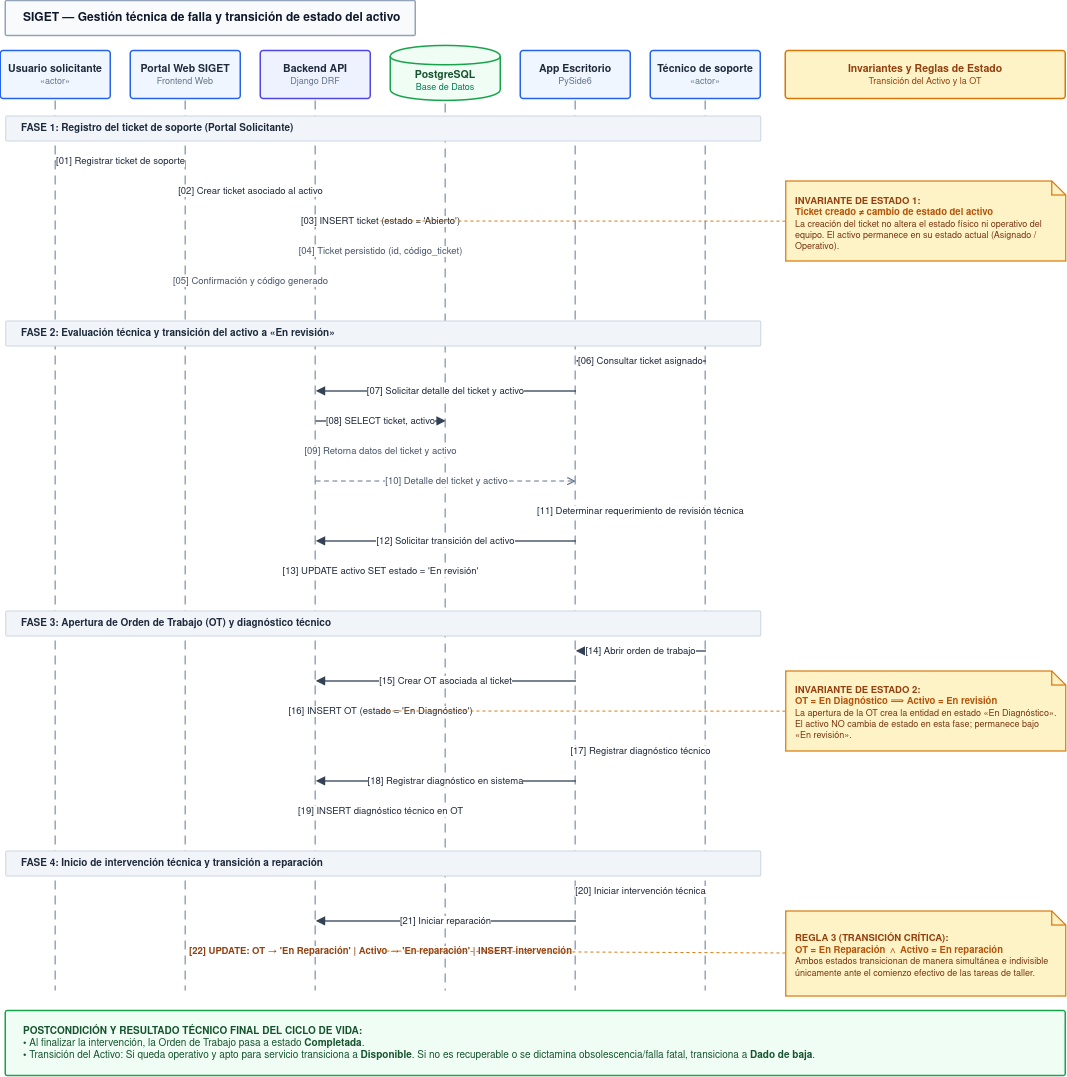

The diagram above was exported from draw.io. Its source (the exported page's mxGraphModel, read from the mxfile embedded in the PNG):
<mxGraphModel dx="1522" dy="861" grid="1" gridSize="10" guides="1" tooltips="1" connect="1" arrows="1" fold="1" page="1" pageScale="1" pageWidth="850" pageHeight="1100" math="0" shadow="0">
  <root>
    <mxCell id="0" />
    <mxCell id="1" parent="0" />
    <mxCell id="titulo" parent="1" style="rounded=1;arcSize=4;whiteSpace=wrap;html=1;align=left;spacingLeft=16;verticalAlign=middle;fontSize=12;fontFamily=Helvetica;fillColor=#F8FAFC;strokeColor=#94A3B8;strokeWidth=1.5;fontColor=#0F172A;" value="&lt;b&gt;SIGET — Gestión técnica de falla y transición de estado del activo&lt;/b&gt;" vertex="1">
      <mxGeometry height="35" width="410" x="20" y="15" as="geometry" />
    </mxCell>
    <mxCell id="usuario" parent="1" style="rounded=1;arcSize=6;whiteSpace=wrap;html=1;align=center;verticalAlign=middle;fontSize=10.5;fontFamily=Helvetica;fontStyle=1;fillColor=#EFF6FF;strokeColor=#2563EB;strokeWidth=1.5;fontColor=#1E293B;" value="Usuario solicitante&#10;&lt;span style=&quot;font-size:9px; font-weight:normal; color:#64748B;&quot;&gt;«actor»&lt;/span&gt;" vertex="1">
      <mxGeometry height="48" width="110" x="15" y="65" as="geometry" />
    </mxCell>
    <mxCell id="web" parent="1" style="rounded=1;arcSize=6;whiteSpace=wrap;html=1;align=center;verticalAlign=middle;fontSize=10.5;fontFamily=Helvetica;fontStyle=1;fillColor=#EFF6FF;strokeColor=#2563EB;strokeWidth=1.5;fontColor=#1E293B;" value="Portal Web SIGET&#10;&lt;span style=&quot;font-size:9px; font-weight:normal; color:#64748B;&quot;&gt;Frontend Web&lt;/span&gt;" vertex="1">
      <mxGeometry height="48" width="110" x="145" y="65" as="geometry" />
    </mxCell>
    <mxCell id="backend" parent="1" style="rounded=1;arcSize=6;whiteSpace=wrap;html=1;align=center;verticalAlign=middle;fontSize=10.5;fontFamily=Helvetica;fontStyle=1;fillColor=#EEF2FF;strokeColor=#4F46E5;strokeWidth=1.5;fontColor=#1E293B;" value="Backend API&#10;&lt;span style=&quot;font-size:9px; font-weight:normal; color:#64748B;&quot;&gt;Django DRF&lt;/span&gt;" vertex="1">
      <mxGeometry height="48" width="110" x="275" y="65" as="geometry" />
    </mxCell>
    <mxCell id="db" parent="1" style="shape=cylinder;whiteSpace=wrap;html=1;boundedLbl=1;backgroundOutline=1;align=center;verticalAlign=middle;fontSize=10.5;fontFamily=Helvetica;fontStyle=1;fillColor=#F0FDF4;strokeColor=#16A34A;strokeWidth=1.5;fontColor=#14532D;" value="PostgreSQL&#10;&lt;span style=&quot;font-size:9px; font-weight:normal; color:#047857;&quot;&gt;Base de Datos&lt;/span&gt;" vertex="1">
      <mxGeometry height="55" width="110" x="405" y="60" as="geometry" />
    </mxCell>
    <mxCell id="desktop" parent="1" style="rounded=1;arcSize=6;whiteSpace=wrap;html=1;align=center;verticalAlign=middle;fontSize=10.5;fontFamily=Helvetica;fontStyle=1;fillColor=#EFF6FF;strokeColor=#2563EB;strokeWidth=1.5;fontColor=#1E293B;" value="App Escritorio&#10;&lt;span style=&quot;font-size:9px; font-weight:normal; color:#64748B;&quot;&gt;PySide6&lt;/span&gt;" vertex="1">
      <mxGeometry height="48" width="110" x="535" y="65" as="geometry" />
    </mxCell>
    <mxCell id="tecnico" parent="1" style="rounded=1;arcSize=6;whiteSpace=wrap;html=1;align=center;verticalAlign=middle;fontSize=10.5;fontFamily=Helvetica;fontStyle=1;fillColor=#EFF6FF;strokeColor=#2563EB;strokeWidth=1.5;fontColor=#1E293B;" value="Técnico de soporte&#10;&lt;span style=&quot;font-size:9px; font-weight:normal; color:#64748B;&quot;&gt;«actor»&lt;/span&gt;" vertex="1">
      <mxGeometry height="48" width="110" x="665" y="65" as="geometry" />
    </mxCell>
    <mxCell id="header_reglas" parent="1" style="rounded=1;arcSize=6;whiteSpace=wrap;html=1;align=center;verticalAlign=middle;fontSize=10.5;fontFamily=Helvetica;fillColor=#FEF3C7;strokeColor=#D97706;strokeWidth=1.5;fontColor=#92400E;" value="&lt;b&gt;Invariantes y Reglas de Estado&lt;/b&gt;&#10;&lt;span style=&quot;font-size:9px; font-weight:normal; color:#92400E;&quot;&gt;Transición del Activo y la OT&lt;/span&gt;" vertex="1">
      <mxGeometry height="48" width="280" x="800" y="65" as="geometry" />
    </mxCell>
    <mxCell id="life_usuario" edge="1" parent="1" style="edgeStyle=none;html=1;dashed=1;dashPattern=6 4;strokeColor=#94A3B8;strokeWidth=1.5;endArrow=none;">
      <mxGeometry relative="1" as="geometry">
        <mxPoint x="70" y="115" as="sourcePoint" />
        <mxPoint x="70" y="1005" as="targetPoint" />
      </mxGeometry>
    </mxCell>
    <mxCell id="life_web" edge="1" parent="1" style="edgeStyle=none;html=1;dashed=1;dashPattern=6 4;strokeColor=#94A3B8;strokeWidth=1.5;endArrow=none;">
      <mxGeometry relative="1" as="geometry">
        <mxPoint x="200" y="115" as="sourcePoint" />
        <mxPoint x="200" y="1005" as="targetPoint" />
      </mxGeometry>
    </mxCell>
    <mxCell id="life_backend" edge="1" parent="1" style="edgeStyle=none;html=1;dashed=1;dashPattern=6 4;strokeColor=#94A3B8;strokeWidth=1.5;endArrow=none;">
      <mxGeometry relative="1" as="geometry">
        <mxPoint x="330" y="115" as="sourcePoint" />
        <mxPoint x="330" y="1005" as="targetPoint" />
      </mxGeometry>
    </mxCell>
    <mxCell id="life_db" edge="1" parent="1" style="edgeStyle=none;html=1;dashed=1;dashPattern=6 4;strokeColor=#94A3B8;strokeWidth=1.5;endArrow=none;">
      <mxGeometry relative="1" as="geometry">
        <mxPoint x="460" y="118" as="sourcePoint" />
        <mxPoint x="460" y="1005" as="targetPoint" />
      </mxGeometry>
    </mxCell>
    <mxCell id="life_desktop" edge="1" parent="1" style="edgeStyle=none;html=1;dashed=1;dashPattern=6 4;strokeColor=#94A3B8;strokeWidth=1.5;endArrow=none;">
      <mxGeometry relative="1" as="geometry">
        <mxPoint x="590" y="115" as="sourcePoint" />
        <mxPoint x="590" y="1005" as="targetPoint" />
      </mxGeometry>
    </mxCell>
    <mxCell id="life_tecnico" edge="1" parent="1" style="edgeStyle=none;html=1;dashed=1;dashPattern=6 4;strokeColor=#94A3B8;strokeWidth=1.5;endArrow=none;">
      <mxGeometry relative="1" as="geometry">
        <mxPoint x="720" y="115" as="sourcePoint" />
        <mxPoint x="720" y="1005" as="targetPoint" />
      </mxGeometry>
    </mxCell>
    <mxCell id="fase1" parent="1" style="rounded=1;arcSize=4;whiteSpace=wrap;html=1;align=left;spacingLeft=14;fontFamily=Helvetica;fontSize=10;fontStyle=1;fillColor=#F1F5F9;strokeColor=#CBD5E1;strokeWidth=1;fontColor=#1E293B;" value="FASE 1: Registro del ticket de soporte (Portal Solicitante)" vertex="1">
      <mxGeometry height="25" width="755" x="20" y="130" as="geometry" />
    </mxCell>
    <mxCell id="m01" edge="1" parent="1" style="html=1;endArrow=block;endFill=1;fontSize=9.5;fontFamily=Helvetica;strokeColor=#334155;strokeWidth=1.3;fontColor=#1E293B;" value="[01] Registrar ticket de soporte">
      <mxGeometry relative="1" as="geometry">
        <mxPoint x="70" y="175" as="sourcePoint" />
        <mxPoint x="200" y="175" as="targetPoint" />
      </mxGeometry>
    </mxCell>
    <mxCell id="m02" edge="1" parent="1" style="html=1;endArrow=block;endFill=1;fontSize=9.5;fontFamily=Helvetica;strokeColor=#334155;strokeWidth=1.3;fontColor=#1E293B;" value="[02] Crear ticket asociado al activo">
      <mxGeometry relative="1" as="geometry">
        <mxPoint x="200" y="205" as="sourcePoint" />
        <mxPoint x="330" y="205" as="targetPoint" />
      </mxGeometry>
    </mxCell>
    <mxCell id="m03" edge="1" parent="1" style="html=1;endArrow=block;endFill=1;fontSize=9.5;fontFamily=Helvetica;strokeColor=#334155;strokeWidth=1.3;fontColor=#1E293B;" value="[03] INSERT ticket (estado = 'Abierto')">
      <mxGeometry relative="1" as="geometry">
        <mxPoint x="330" y="235" as="sourcePoint" />
        <mxPoint x="460" y="235" as="targetPoint" />
      </mxGeometry>
    </mxCell>
    <mxCell id="m04" edge="1" parent="1" style="html=1;dashed=1;dashPattern=4 3;endArrow=open;endFill=0;fontSize=9.5;fontFamily=Helvetica;strokeColor=#64748B;strokeWidth=1.2;fontColor=#475569;" value="[04] Ticket persistido (id, código_ticket)">
      <mxGeometry relative="1" as="geometry">
        <mxPoint x="460" y="265" as="sourcePoint" />
        <mxPoint x="330" y="265" as="targetPoint" />
      </mxGeometry>
    </mxCell>
    <mxCell id="m05" edge="1" parent="1" style="html=1;dashed=1;dashPattern=4 3;endArrow=open;endFill=0;fontSize=9.5;fontFamily=Helvetica;strokeColor=#64748B;strokeWidth=1.2;fontColor=#475569;" value="[05] Confirmación y código generado">
      <mxGeometry relative="1" as="geometry">
        <mxPoint x="330" y="295" as="sourcePoint" />
        <mxPoint x="200" y="295" as="targetPoint" />
      </mxGeometry>
    </mxCell>
    <mxCell id="nota_ticket" parent="1" style="shape=note;whiteSpace=wrap;html=1;size=14;fontSize=9.5;fontFamily=Helvetica;fillColor=#FEF3C7;strokeColor=#D97706;strokeWidth=1.2;fontColor=#92400E;align=left;spacingTop=6;spacingLeft=8;spacingRight=8;" value="&lt;b&gt;INVARIANTE DE ESTADO 1:&lt;/b&gt;&lt;br/&gt;&lt;b style=&quot;color:#B45309;&quot;&gt;Ticket creado ≠ cambio de estado del activo&lt;/b&gt;&lt;br/&gt;&lt;span style=&quot;font-size:9px; color:#78350F;&quot;&gt;La creación del ticket no altera el estado físico ni operativo del equipo. El activo permanece en su estado actual (Asignado / Operativo).&lt;/span&gt;" vertex="1">
      <mxGeometry height="80" width="280" x="800" y="195" as="geometry" />
    </mxCell>
    <mxCell id="guide_n1" edge="1" parent="1" source="m03" style="edgeStyle=straight;dashed=1;strokeColor=#D97706;strokeWidth=1;endArrow=none;dashPattern=3 3;" target="nota_ticket">
      <mxGeometry relative="1" as="geometry" />
    </mxCell>
    <mxCell id="fase2" parent="1" style="rounded=1;arcSize=4;whiteSpace=wrap;html=1;align=left;spacingLeft=14;fontFamily=Helvetica;fontSize=10;fontStyle=1;fillColor=#F1F5F9;strokeColor=#CBD5E1;strokeWidth=1;fontColor=#1E293B;" value="FASE 2: Evaluación técnica y transición del activo a «En revisión»" vertex="1">
      <mxGeometry height="25" width="755" x="20" y="335" as="geometry" />
    </mxCell>
    <mxCell id="m06" edge="1" parent="1" style="html=1;endArrow=block;endFill=1;fontSize=9.5;fontFamily=Helvetica;strokeColor=#334155;strokeWidth=1.3;fontColor=#1E293B;" value="[06] Consultar ticket asignado">
      <mxGeometry relative="1" as="geometry">
        <mxPoint x="720" y="375" as="sourcePoint" />
        <mxPoint x="590" y="375" as="targetPoint" />
      </mxGeometry>
    </mxCell>
    <mxCell id="m07" edge="1" parent="1" style="html=1;endArrow=block;endFill=1;fontSize=9.5;fontFamily=Helvetica;strokeColor=#334155;strokeWidth=1.3;fontColor=#1E293B;" value="[07] Solicitar detalle del ticket y activo">
      <mxGeometry relative="1" as="geometry">
        <mxPoint x="590" y="405" as="sourcePoint" />
        <mxPoint x="330" y="405" as="targetPoint" />
      </mxGeometry>
    </mxCell>
    <mxCell id="m08" edge="1" parent="1" style="html=1;endArrow=block;endFill=1;fontSize=9.5;fontFamily=Helvetica;strokeColor=#334155;strokeWidth=1.3;fontColor=#1E293B;" value="[08] SELECT ticket, activo">
      <mxGeometry relative="1" as="geometry">
        <mxPoint x="330" y="435" as="sourcePoint" />
        <mxPoint x="460" y="435" as="targetPoint" />
      </mxGeometry>
    </mxCell>
    <mxCell id="m09" edge="1" parent="1" style="html=1;dashed=1;dashPattern=4 3;endArrow=open;endFill=0;fontSize=9.5;fontFamily=Helvetica;strokeColor=#64748B;strokeWidth=1.2;fontColor=#475569;" value="[09] Retorna datos del ticket y activo">
      <mxGeometry relative="1" as="geometry">
        <mxPoint x="460" y="465" as="sourcePoint" />
        <mxPoint x="330" y="465" as="targetPoint" />
      </mxGeometry>
    </mxCell>
    <mxCell id="m10" edge="1" parent="1" style="html=1;dashed=1;dashPattern=4 3;endArrow=open;endFill=0;fontSize=9.5;fontFamily=Helvetica;strokeColor=#64748B;strokeWidth=1.2;fontColor=#475569;" value="[10] Detalle del ticket y activo">
      <mxGeometry relative="1" as="geometry">
        <mxPoint x="330" y="495" as="sourcePoint" />
        <mxPoint x="590" y="495" as="targetPoint" />
      </mxGeometry>
    </mxCell>
    <mxCell id="m11" edge="1" parent="1" style="html=1;endArrow=block;endFill=1;fontSize=9.5;fontFamily=Helvetica;strokeColor=#334155;strokeWidth=1.3;fontColor=#1E293B;" value="[11] Determinar requerimiento de revisión técnica">
      <mxGeometry relative="1" as="geometry">
        <mxPoint x="720" y="525" as="sourcePoint" />
        <mxPoint x="590" y="525" as="targetPoint" />
      </mxGeometry>
    </mxCell>
    <mxCell id="m12" edge="1" parent="1" style="html=1;endArrow=block;endFill=1;fontSize=9.5;fontFamily=Helvetica;strokeColor=#334155;strokeWidth=1.3;fontColor=#1E293B;" value="[12] Solicitar transición del activo">
      <mxGeometry relative="1" as="geometry">
        <mxPoint x="590" y="555" as="sourcePoint" />
        <mxPoint x="330" y="555" as="targetPoint" />
      </mxGeometry>
    </mxCell>
    <mxCell id="m13" edge="1" parent="1" style="html=1;endArrow=block;endFill=1;fontSize=9.5;fontFamily=Helvetica;strokeColor=#334155;strokeWidth=1.3;fontColor=#1E293B;" value="[13] UPDATE activo SET estado = 'En revisión'">
      <mxGeometry relative="1" as="geometry">
        <mxPoint x="330" y="585" as="sourcePoint" />
        <mxPoint x="460" y="585" as="targetPoint" />
      </mxGeometry>
    </mxCell>
    <mxCell id="fase3" parent="1" style="rounded=1;arcSize=4;whiteSpace=wrap;html=1;align=left;spacingLeft=14;fontFamily=Helvetica;fontSize=10;fontStyle=1;fillColor=#F1F5F9;strokeColor=#CBD5E1;strokeWidth=1;fontColor=#1E293B;" value="FASE 3: Apertura de Orden de Trabajo (OT) y diagnóstico técnico" vertex="1">
      <mxGeometry height="25" width="755" x="20" y="625" as="geometry" />
    </mxCell>
    <mxCell id="m14" edge="1" parent="1" style="html=1;endArrow=block;endFill=1;fontSize=9.5;fontFamily=Helvetica;strokeColor=#334155;strokeWidth=1.3;fontColor=#1E293B;" value="[14] Abrir orden de trabajo">
      <mxGeometry relative="1" as="geometry">
        <mxPoint x="720" y="665" as="sourcePoint" />
        <mxPoint x="590" y="665" as="targetPoint" />
      </mxGeometry>
    </mxCell>
    <mxCell id="m15" edge="1" parent="1" style="html=1;endArrow=block;endFill=1;fontSize=9.5;fontFamily=Helvetica;strokeColor=#334155;strokeWidth=1.3;fontColor=#1E293B;" value="[15] Crear OT asociada al ticket">
      <mxGeometry relative="1" as="geometry">
        <mxPoint x="590" y="695" as="sourcePoint" />
        <mxPoint x="330" y="695" as="targetPoint" />
      </mxGeometry>
    </mxCell>
    <mxCell id="m16" edge="1" parent="1" style="html=1;endArrow=block;endFill=1;fontSize=9.5;fontFamily=Helvetica;strokeColor=#334155;strokeWidth=1.3;fontColor=#1E293B;" value="[16] INSERT OT (estado = 'En Diagnóstico')">
      <mxGeometry relative="1" as="geometry">
        <mxPoint x="330" y="725" as="sourcePoint" />
        <mxPoint x="460" y="725" as="targetPoint" />
      </mxGeometry>
    </mxCell>
    <mxCell id="nota_ot" parent="1" style="shape=note;whiteSpace=wrap;html=1;size=14;fontSize=9.5;fontFamily=Helvetica;fillColor=#FEF3C7;strokeColor=#D97706;strokeWidth=1.2;fontColor=#92400E;align=left;spacingTop=6;spacingLeft=8;spacingRight=8;" value="&lt;b&gt;INVARIANTE DE ESTADO 2:&lt;/b&gt;&lt;br/&gt;&lt;b style=&quot;color:#B45309;&quot;&gt;OT = En Diagnóstico ⟹ Activo = En revisión&lt;/b&gt;&lt;br/&gt;&lt;span style=&quot;font-size:9px; color:#78350F;&quot;&gt;La apertura de la OT crea la entidad en estado «En Diagnóstico». El activo NO cambia de estado en esta fase; permanece bajo «En revisión».&lt;/span&gt;" vertex="1">
      <mxGeometry height="80" width="280" x="800" y="685" as="geometry" />
    </mxCell>
    <mxCell id="guide_n2" edge="1" parent="1" source="m16" style="edgeStyle=straight;dashed=1;strokeColor=#D97706;strokeWidth=1;endArrow=none;dashPattern=3 3;" target="nota_ot">
      <mxGeometry relative="1" as="geometry" />
    </mxCell>
    <mxCell id="m17" edge="1" parent="1" style="html=1;endArrow=block;endFill=1;fontSize=9.5;fontFamily=Helvetica;strokeColor=#334155;strokeWidth=1.3;fontColor=#1E293B;" value="[17] Registrar diagnóstico técnico">
      <mxGeometry relative="1" as="geometry">
        <mxPoint x="720" y="765" as="sourcePoint" />
        <mxPoint x="590" y="765" as="targetPoint" />
      </mxGeometry>
    </mxCell>
    <mxCell id="m18" edge="1" parent="1" style="html=1;endArrow=block;endFill=1;fontSize=9.5;fontFamily=Helvetica;strokeColor=#334155;strokeWidth=1.3;fontColor=#1E293B;" value="[18] Registrar diagnóstico en sistema">
      <mxGeometry relative="1" as="geometry">
        <mxPoint x="590" y="795" as="sourcePoint" />
        <mxPoint x="330" y="795" as="targetPoint" />
      </mxGeometry>
    </mxCell>
    <mxCell id="m19" edge="1" parent="1" style="html=1;endArrow=block;endFill=1;fontSize=9.5;fontFamily=Helvetica;strokeColor=#334155;strokeWidth=1.3;fontColor=#1E293B;" value="[19] INSERT diagnóstico técnico en OT">
      <mxGeometry relative="1" as="geometry">
        <mxPoint x="330" y="825" as="sourcePoint" />
        <mxPoint x="460" y="825" as="targetPoint" />
      </mxGeometry>
    </mxCell>
    <mxCell id="fase4" parent="1" style="rounded=1;arcSize=4;whiteSpace=wrap;html=1;align=left;spacingLeft=14;fontFamily=Helvetica;fontSize=10;fontStyle=1;fillColor=#F1F5F9;strokeColor=#CBD5E1;strokeWidth=1;fontColor=#1E293B;" value="FASE 4: Inicio de intervención técnica y transición a reparación" vertex="1">
      <mxGeometry height="25" width="755" x="20" y="865" as="geometry" />
    </mxCell>
    <mxCell id="m20" edge="1" parent="1" style="html=1;endArrow=block;endFill=1;fontSize=9.5;fontFamily=Helvetica;strokeColor=#334155;strokeWidth=1.3;fontColor=#1E293B;" value="[20] Iniciar intervención técnica">
      <mxGeometry relative="1" as="geometry">
        <mxPoint x="720" y="905" as="sourcePoint" />
        <mxPoint x="590" y="905" as="targetPoint" />
      </mxGeometry>
    </mxCell>
    <mxCell id="m21" edge="1" parent="1" style="html=1;endArrow=block;endFill=1;fontSize=9.5;fontFamily=Helvetica;strokeColor=#334155;strokeWidth=1.3;fontColor=#1E293B;" value="[21] Iniciar reparación">
      <mxGeometry relative="1" as="geometry">
        <mxPoint x="590" y="935" as="sourcePoint" />
        <mxPoint x="330" y="935" as="targetPoint" />
      </mxGeometry>
    </mxCell>
    <mxCell id="m22" edge="1" parent="1" style="html=1;endArrow=block;endFill=1;fontSize=9.5;fontFamily=Helvetica;strokeColor=#B45309;strokeWidth=1.6;fontColor=#92400E;fontStyle=1;" value="[22] UPDATE: OT → 'En Reparación' | Activo → 'En reparación' | INSERT intervención">
      <mxGeometry relative="1" as="geometry">
        <mxPoint x="330" y="965" as="sourcePoint" />
        <mxPoint x="460" y="965" as="targetPoint" />
      </mxGeometry>
    </mxCell>
    <mxCell id="nota_reparacion" parent="1" style="shape=note;whiteSpace=wrap;html=1;size=14;fontSize=9.5;fontFamily=Helvetica;fillColor=#FEF3C7;strokeColor=#D97706;strokeWidth=1.2;fontColor=#92400E;align=left;spacingTop=6;spacingLeft=8;spacingRight=8;" value="&lt;b&gt;REGLA 3 (TRANSICIÓN CRÍTICA):&lt;/b&gt;&lt;br/&gt;&lt;b style=&quot;color:#B45309;&quot;&gt;OT = En Reparación ∧ Activo = En reparación&lt;/b&gt;&lt;br/&gt;&lt;span style=&quot;font-size:9px; color:#78350F;&quot;&gt;Ambos estados transicionan de manera simultánea e indivisible únicamente ante el comienzo efectivo de las tareas de taller.&lt;/span&gt;" vertex="1">
      <mxGeometry height="85" width="280" x="800" y="925" as="geometry" />
    </mxCell>
    <mxCell id="guide_n3" edge="1" parent="1" source="m22" style="edgeStyle=straight;dashed=1;strokeColor=#D97706;strokeWidth=1;endArrow=none;dashPattern=3 3;" target="nota_reparacion">
      <mxGeometry relative="1" as="geometry" />
    </mxCell>
    <mxCell id="cierre" parent="1" style="rounded=1;arcSize=3;whiteSpace=wrap;html=1;align=left;spacingLeft=16;spacingRight=16;verticalAlign=middle;fontSize=10;fontFamily=Helvetica;fillColor=#F0FDF4;strokeColor=#16A34A;strokeWidth=1.5;fontColor=#14532D;" value="&lt;b&gt;POSTCONDICIÓN Y RESULTADO TÉCNICO FINAL DEL CICLO DE VIDA:&lt;/b&gt;&lt;br/&gt;• Al finalizar la intervención, la Orden de Trabajo pasa a estado &lt;b&gt;Completada&lt;/b&gt;.&lt;br/&gt;• Transición del Activo: Si queda operativo y apto para servicio transiciona a &lt;b&gt;Disponible&lt;/b&gt;. Si no es recuperable o se dictamina obsolescencia/falla fatal, transiciona a &lt;b&gt;Dado de baja&lt;/b&gt;." vertex="1">
      <mxGeometry height="65" width="1060" x="20" y="1025" as="geometry" />
    </mxCell>
  </root>
</mxGraphModel>